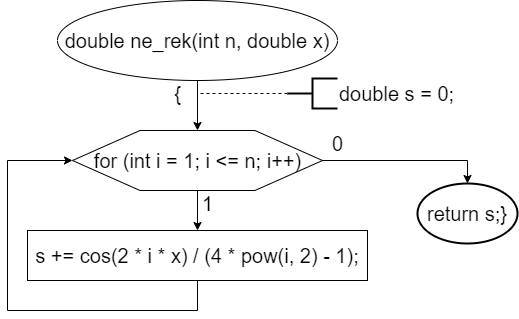

The diagram above was exported from draw.io. Its source (the exported page's mxGraphModel, read from the mxfile embedded in the PNG):
<mxGraphModel dx="795" dy="215" grid="1" gridSize="10" guides="1" tooltips="1" connect="1" arrows="1" fold="1" page="0" pageScale="1" pageWidth="827" pageHeight="1169" math="0" shadow="0">
  <root>
    <mxCell id="WIyWlLk6GJQsqaUBKTNV-0" />
    <mxCell id="WIyWlLk6GJQsqaUBKTNV-1" parent="WIyWlLk6GJQsqaUBKTNV-0" />
    <mxCell id="f4QOy-oMTD_Cf152gfef-63" value="" style="edgeStyle=orthogonalEdgeStyle;shape=connector;rounded=0;hachureGap=4;orthogonalLoop=1;jettySize=auto;html=1;labelBackgroundColor=default;strokeColor=default;align=center;verticalAlign=middle;fontFamily=Helvetica;fontSource=https%3A%2F%2Ffonts.googleapis.com%2Fcss%3Ffamily%3DArchitects%2BDaughter;fontSize=20;fontColor=default;endArrow=classic;" edge="1" parent="WIyWlLk6GJQsqaUBKTNV-1" source="f4QOy-oMTD_Cf152gfef-61" target="f4QOy-oMTD_Cf152gfef-62">
      <mxGeometry relative="1" as="geometry" />
    </mxCell>
    <mxCell id="f4QOy-oMTD_Cf152gfef-61" value="double ne_rek(int n, double x)" style="ellipse;whiteSpace=wrap;html=1;hachureGap=4;strokeColor=default;align=center;verticalAlign=middle;fontFamily=Helvetica;fontSource=https%3A%2F%2Ffonts.googleapis.com%2Fcss%3Ffamily%3DArchitects%2BDaughter;fontSize=20;fontColor=default;fillColor=default;" vertex="1" parent="WIyWlLk6GJQsqaUBKTNV-1">
      <mxGeometry x="610" y="420" width="280" height="80" as="geometry" />
    </mxCell>
    <mxCell id="f4QOy-oMTD_Cf152gfef-65" value="" style="edgeStyle=orthogonalEdgeStyle;shape=connector;rounded=0;hachureGap=4;orthogonalLoop=1;jettySize=auto;html=1;labelBackgroundColor=default;strokeColor=default;align=center;verticalAlign=middle;fontFamily=Helvetica;fontSource=https%3A%2F%2Ffonts.googleapis.com%2Fcss%3Ffamily%3DArchitects%2BDaughter;fontSize=20;fontColor=default;endArrow=classic;" edge="1" parent="WIyWlLk6GJQsqaUBKTNV-1" source="f4QOy-oMTD_Cf152gfef-62" target="f4QOy-oMTD_Cf152gfef-64">
      <mxGeometry relative="1" as="geometry" />
    </mxCell>
    <mxCell id="f4QOy-oMTD_Cf152gfef-62" value="for (int i = 1; i &amp;lt;= n; i++)" style="verticalLabelPosition=middle;verticalAlign=middle;html=1;shape=hexagon;perimeter=hexagonPerimeter2;arcSize=6;size=0.27;hachureGap=4;strokeColor=default;align=center;fontFamily=Helvetica;fontSource=https%3A%2F%2Ffonts.googleapis.com%2Fcss%3Ffamily%3DArchitects%2BDaughter;fontSize=20;fontColor=default;fillColor=default;labelPosition=center;" vertex="1" parent="WIyWlLk6GJQsqaUBKTNV-1">
      <mxGeometry x="625" y="550" width="250" height="60" as="geometry" />
    </mxCell>
    <mxCell id="f4QOy-oMTD_Cf152gfef-67" style="edgeStyle=orthogonalEdgeStyle;shape=connector;rounded=0;hachureGap=4;orthogonalLoop=1;jettySize=auto;html=1;entryX=0;entryY=0.5;entryDx=0;entryDy=0;labelBackgroundColor=default;strokeColor=default;align=center;verticalAlign=middle;fontFamily=Helvetica;fontSource=https%3A%2F%2Ffonts.googleapis.com%2Fcss%3Ffamily%3DArchitects%2BDaughter;fontSize=20;fontColor=default;endArrow=classic;" edge="1" parent="WIyWlLk6GJQsqaUBKTNV-1" source="f4QOy-oMTD_Cf152gfef-64" target="f4QOy-oMTD_Cf152gfef-62">
      <mxGeometry relative="1" as="geometry">
        <Array as="points">
          <mxPoint x="750" y="730" />
          <mxPoint x="560" y="730" />
          <mxPoint x="560" y="580" />
        </Array>
      </mxGeometry>
    </mxCell>
    <mxCell id="f4QOy-oMTD_Cf152gfef-64" value="s += cos(2 * i * x) / (4 * pow(i, 2) - 1);" style="rounded=0;whiteSpace=wrap;html=1;hachureGap=4;strokeColor=default;align=center;verticalAlign=middle;fontFamily=Helvetica;fontSource=https%3A%2F%2Ffonts.googleapis.com%2Fcss%3Ffamily%3DArchitects%2BDaughter;fontSize=20;fontColor=default;fillColor=default;" vertex="1" parent="WIyWlLk6GJQsqaUBKTNV-1">
      <mxGeometry x="580" y="650" width="340" height="50" as="geometry" />
    </mxCell>
    <mxCell id="f4QOy-oMTD_Cf152gfef-66" value="1" style="text;html=1;align=center;verticalAlign=middle;resizable=0;points=[];autosize=1;strokeColor=none;fillColor=none;fontSize=20;fontFamily=Helvetica;fontColor=default;" vertex="1" parent="WIyWlLk6GJQsqaUBKTNV-1">
      <mxGeometry x="745" y="603" width="30" height="40" as="geometry" />
    </mxCell>
    <mxCell id="f4QOy-oMTD_Cf152gfef-68" value="return s;}" style="strokeWidth=2;html=1;shape=mxgraph.flowchart.start_1;whiteSpace=wrap;hachureGap=4;strokeColor=default;align=center;verticalAlign=middle;fontFamily=Helvetica;fontSource=https%3A%2F%2Ffonts.googleapis.com%2Fcss%3Ffamily%3DArchitects%2BDaughter;fontSize=20;fontColor=default;fillColor=default;" vertex="1" parent="WIyWlLk6GJQsqaUBKTNV-1">
      <mxGeometry x="970" y="603" width="100" height="60" as="geometry" />
    </mxCell>
    <mxCell id="f4QOy-oMTD_Cf152gfef-69" value="{" style="text;html=1;align=center;verticalAlign=middle;resizable=0;points=[];autosize=1;strokeColor=none;fillColor=none;fontSize=20;fontFamily=Helvetica;fontColor=default;" vertex="1" parent="WIyWlLk6GJQsqaUBKTNV-1">
      <mxGeometry x="715" y="493" width="30" height="40" as="geometry" />
    </mxCell>
    <mxCell id="f4QOy-oMTD_Cf152gfef-70" style="edgeStyle=orthogonalEdgeStyle;shape=connector;rounded=0;hachureGap=4;orthogonalLoop=1;jettySize=auto;html=1;entryX=0.5;entryY=0;entryDx=0;entryDy=0;entryPerimeter=0;labelBackgroundColor=default;strokeColor=default;align=center;verticalAlign=middle;fontFamily=Helvetica;fontSource=https%3A%2F%2Ffonts.googleapis.com%2Fcss%3Ffamily%3DArchitects%2BDaughter;fontSize=20;fontColor=default;endArrow=classic;" edge="1" parent="WIyWlLk6GJQsqaUBKTNV-1" source="f4QOy-oMTD_Cf152gfef-62" target="f4QOy-oMTD_Cf152gfef-68">
      <mxGeometry relative="1" as="geometry" />
    </mxCell>
    <mxCell id="f4QOy-oMTD_Cf152gfef-71" value="0" style="text;html=1;align=center;verticalAlign=middle;resizable=0;points=[];autosize=1;strokeColor=none;fillColor=none;fontSize=20;fontFamily=Helvetica;fontColor=default;" vertex="1" parent="WIyWlLk6GJQsqaUBKTNV-1">
      <mxGeometry x="875" y="543" width="30" height="40" as="geometry" />
    </mxCell>
    <mxCell id="f4QOy-oMTD_Cf152gfef-73" value="" style="edgeStyle=orthogonalEdgeStyle;shape=connector;rounded=0;hachureGap=4;orthogonalLoop=1;jettySize=auto;html=1;labelBackgroundColor=default;strokeColor=default;align=center;verticalAlign=middle;fontFamily=Helvetica;fontSource=https%3A%2F%2Ffonts.googleapis.com%2Fcss%3Ffamily%3DArchitects%2BDaughter;fontSize=20;fontColor=default;endArrow=baseDash;dashed=1;endFill=0;" edge="1" parent="WIyWlLk6GJQsqaUBKTNV-1" source="f4QOy-oMTD_Cf152gfef-72">
      <mxGeometry relative="1" as="geometry">
        <mxPoint x="750" y="513" as="targetPoint" />
      </mxGeometry>
    </mxCell>
    <mxCell id="f4QOy-oMTD_Cf152gfef-72" value="double s = 0;" style="strokeWidth=2;html=1;shape=mxgraph.flowchart.annotation_2;align=left;labelPosition=right;pointerEvents=1;hachureGap=4;strokeColor=default;verticalAlign=middle;fontFamily=Helvetica;fontSource=https%3A%2F%2Ffonts.googleapis.com%2Fcss%3Ffamily%3DArchitects%2BDaughter;fontSize=20;fontColor=default;fillColor=default;" vertex="1" parent="WIyWlLk6GJQsqaUBKTNV-1">
      <mxGeometry x="840" y="498" width="50" height="30" as="geometry" />
    </mxCell>
  </root>
</mxGraphModel>